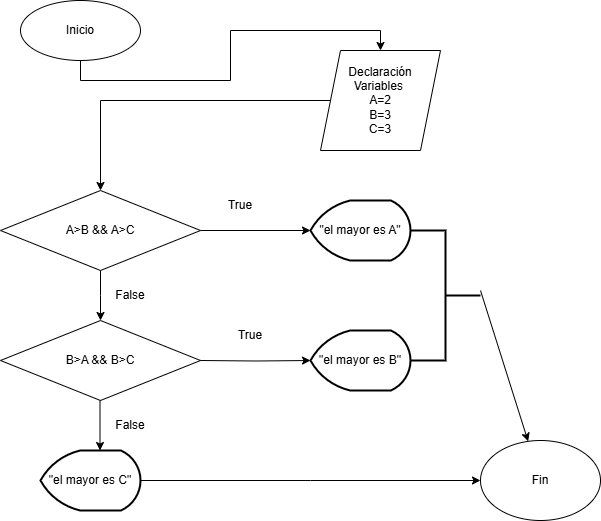

The diagram above was exported from draw.io. Its source (the exported page's mxGraphModel, read from the mxfile embedded in the PNG):
<mxGraphModel dx="1042" dy="527" grid="1" gridSize="10" guides="1" tooltips="1" connect="1" arrows="1" fold="1" page="1" pageScale="1" pageWidth="827" pageHeight="1169" math="0" shadow="0">
  <root>
    <mxCell id="0" />
    <mxCell id="1" parent="0" />
    <mxCell id="ie66Lt9qZxAXa38Iy2FV-4" style="edgeStyle=orthogonalEdgeStyle;rounded=0;orthogonalLoop=1;jettySize=auto;html=1;exitX=0.5;exitY=1;exitDx=0;exitDy=0;entryX=0.5;entryY=0;entryDx=0;entryDy=0;" edge="1" parent="1" source="ie66Lt9qZxAXa38Iy2FV-1" target="ie66Lt9qZxAXa38Iy2FV-2">
      <mxGeometry relative="1" as="geometry" />
    </mxCell>
    <mxCell id="ie66Lt9qZxAXa38Iy2FV-1" value="Inicio" style="ellipse;whiteSpace=wrap;html=1;" vertex="1" parent="1">
      <mxGeometry x="90" y="70" width="120" height="60" as="geometry" />
    </mxCell>
    <mxCell id="ie66Lt9qZxAXa38Iy2FV-9" style="edgeStyle=orthogonalEdgeStyle;rounded=0;orthogonalLoop=1;jettySize=auto;html=1;entryX=0.5;entryY=0;entryDx=0;entryDy=0;" edge="1" parent="1" source="ie66Lt9qZxAXa38Iy2FV-2" target="ie66Lt9qZxAXa38Iy2FV-5">
      <mxGeometry relative="1" as="geometry" />
    </mxCell>
    <mxCell id="ie66Lt9qZxAXa38Iy2FV-2" value="&lt;div&gt;Declaración Variables&amp;nbsp;&lt;/div&gt;A=2&lt;div&gt;B=3&lt;/div&gt;&lt;div&gt;C=3&lt;/div&gt;" style="shape=parallelogram;perimeter=parallelogramPerimeter;whiteSpace=wrap;html=1;fixedSize=1;" vertex="1" parent="1">
      <mxGeometry x="390" y="120" width="120" height="100" as="geometry" />
    </mxCell>
    <mxCell id="ie66Lt9qZxAXa38Iy2FV-6" style="edgeStyle=orthogonalEdgeStyle;rounded=0;orthogonalLoop=1;jettySize=auto;html=1;entryX=0;entryY=0.5;entryDx=0;entryDy=0;entryPerimeter=0;" edge="1" parent="1" source="ie66Lt9qZxAXa38Iy2FV-5" target="ie66Lt9qZxAXa38Iy2FV-7">
      <mxGeometry relative="1" as="geometry">
        <mxPoint x="370" y="300" as="targetPoint" />
      </mxGeometry>
    </mxCell>
    <mxCell id="ie66Lt9qZxAXa38Iy2FV-10" style="edgeStyle=orthogonalEdgeStyle;rounded=0;orthogonalLoop=1;jettySize=auto;html=1;exitX=0.5;exitY=1;exitDx=0;exitDy=0;" edge="1" parent="1" source="ie66Lt9qZxAXa38Iy2FV-5">
      <mxGeometry relative="1" as="geometry">
        <mxPoint x="170" y="390" as="targetPoint" />
      </mxGeometry>
    </mxCell>
    <mxCell id="ie66Lt9qZxAXa38Iy2FV-5" value="A&amp;gt;B &amp;amp;&amp;amp; A&amp;gt;C" style="rhombus;whiteSpace=wrap;html=1;" vertex="1" parent="1">
      <mxGeometry x="70" y="260" width="200" height="80" as="geometry" />
    </mxCell>
    <mxCell id="ie66Lt9qZxAXa38Iy2FV-7" value="&quot;el mayor es A&quot;" style="strokeWidth=2;html=1;shape=mxgraph.flowchart.display;whiteSpace=wrap;" vertex="1" parent="1">
      <mxGeometry x="380" y="270" width="100" height="60" as="geometry" />
    </mxCell>
    <mxCell id="ie66Lt9qZxAXa38Iy2FV-11" style="edgeStyle=orthogonalEdgeStyle;rounded=0;orthogonalLoop=1;jettySize=auto;html=1;exitX=0.5;exitY=1;exitDx=0;exitDy=0;" edge="1" parent="1">
      <mxGeometry relative="1" as="geometry">
        <mxPoint x="169.5" y="520" as="targetPoint" />
        <mxPoint x="169.5" y="470" as="sourcePoint" />
      </mxGeometry>
    </mxCell>
    <mxCell id="ie66Lt9qZxAXa38Iy2FV-12" value="B&amp;gt;A &amp;amp;&amp;amp; B&amp;gt;C" style="rhombus;whiteSpace=wrap;html=1;" vertex="1" parent="1">
      <mxGeometry x="70" y="390" width="200" height="80" as="geometry" />
    </mxCell>
    <mxCell id="ie66Lt9qZxAXa38Iy2FV-13" value="&quot;el mayor es B&quot;" style="strokeWidth=2;html=1;shape=mxgraph.flowchart.display;whiteSpace=wrap;" vertex="1" parent="1">
      <mxGeometry x="380" y="400" width="100" height="60" as="geometry" />
    </mxCell>
    <mxCell id="ie66Lt9qZxAXa38Iy2FV-14" style="edgeStyle=orthogonalEdgeStyle;rounded=0;orthogonalLoop=1;jettySize=auto;html=1;entryX=0;entryY=0.5;entryDx=0;entryDy=0;entryPerimeter=0;" edge="1" parent="1" target="ie66Lt9qZxAXa38Iy2FV-13">
      <mxGeometry relative="1" as="geometry">
        <mxPoint x="370" y="430" as="targetPoint" />
        <mxPoint x="270" y="430" as="sourcePoint" />
      </mxGeometry>
    </mxCell>
    <mxCell id="ie66Lt9qZxAXa38Iy2FV-19" style="edgeStyle=orthogonalEdgeStyle;rounded=0;orthogonalLoop=1;jettySize=auto;html=1;exitX=1;exitY=0.5;exitDx=0;exitDy=0;exitPerimeter=0;" edge="1" parent="1" source="ie66Lt9qZxAXa38Iy2FV-15">
      <mxGeometry relative="1" as="geometry">
        <mxPoint x="550" y="550" as="targetPoint" />
      </mxGeometry>
    </mxCell>
    <mxCell id="ie66Lt9qZxAXa38Iy2FV-15" value="&quot;el mayor es C&quot;" style="strokeWidth=2;html=1;shape=mxgraph.flowchart.display;whiteSpace=wrap;" vertex="1" parent="1">
      <mxGeometry x="110" y="520" width="100" height="60" as="geometry" />
    </mxCell>
    <mxCell id="ie66Lt9qZxAXa38Iy2FV-16" value="" style="strokeWidth=2;html=1;shape=mxgraph.flowchart.annotation_2;align=left;labelPosition=right;pointerEvents=1;direction=west;" vertex="1" parent="1">
      <mxGeometry x="480" y="300" width="70" height="130" as="geometry" />
    </mxCell>
    <mxCell id="ie66Lt9qZxAXa38Iy2FV-20" value="" style="endArrow=classic;html=1;rounded=0;" edge="1" parent="1" target="ie66Lt9qZxAXa38Iy2FV-21">
      <mxGeometry width="50" height="50" relative="1" as="geometry">
        <mxPoint x="550" y="360" as="sourcePoint" />
        <mxPoint x="590" y="530" as="targetPoint" />
      </mxGeometry>
    </mxCell>
    <mxCell id="ie66Lt9qZxAXa38Iy2FV-21" value="Fin" style="ellipse;whiteSpace=wrap;html=1;" vertex="1" parent="1">
      <mxGeometry x="550" y="510" width="120" height="80" as="geometry" />
    </mxCell>
    <mxCell id="ie66Lt9qZxAXa38Iy2FV-22" value="True" style="text;html=1;align=center;verticalAlign=middle;whiteSpace=wrap;rounded=0;" vertex="1" parent="1">
      <mxGeometry x="280" y="260" width="60" height="30" as="geometry" />
    </mxCell>
    <mxCell id="ie66Lt9qZxAXa38Iy2FV-23" value="True" style="text;html=1;align=center;verticalAlign=middle;whiteSpace=wrap;rounded=0;" vertex="1" parent="1">
      <mxGeometry x="290" y="390" width="60" height="30" as="geometry" />
    </mxCell>
    <mxCell id="ie66Lt9qZxAXa38Iy2FV-24" value="False" style="text;html=1;align=center;verticalAlign=middle;whiteSpace=wrap;rounded=0;" vertex="1" parent="1">
      <mxGeometry x="170" y="480" width="60" height="30" as="geometry" />
    </mxCell>
    <mxCell id="ie66Lt9qZxAXa38Iy2FV-25" value="False" style="text;html=1;align=center;verticalAlign=middle;whiteSpace=wrap;rounded=0;" vertex="1" parent="1">
      <mxGeometry x="170" y="350" width="60" height="30" as="geometry" />
    </mxCell>
  </root>
</mxGraphModel>